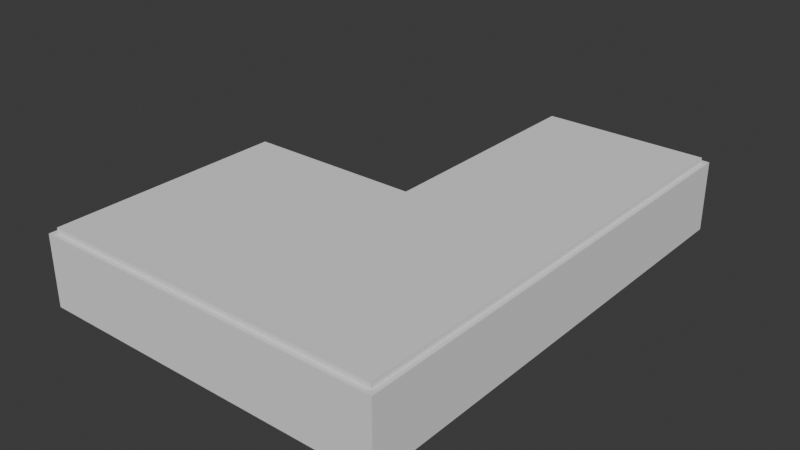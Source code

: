 # Source: Room4.blend  (saved by Blender 5.2.45; exported with 4.5.12 LTS)
import bpy
from mathutils import Matrix  # noqa: F401  (used for matrix-valued properties, if any)

bpy.ops.wm.read_factory_settings(use_empty=True)
scene = bpy.context.scene
scene.name = 'Scene'

# ---- collections
col_collection = bpy.data.collections.new('Collection'); scene.collection.children.link(col_collection)

# ---- world
world_world = bpy.data.worlds.new('World'); scene.world = world_world
world_world.use_nodes = True; world_world.node_tree.nodes.clear()
_N = world_world.node_tree.nodes; _L = world_world.node_tree.links
n0 = _N.new('ShaderNodeOutputWorld'); n0.name = 'World Output'; n0.location = (200, 100)
n1 = _N.new('ShaderNodeBackground'); n1.name = 'Background'; n1.location = (-200, 100)
n1.inputs[0].default_value = (0.05088, 0.05088, 0.05088, 1.0)
_L.new(n1.outputs[0], n0.inputs[0])
n0.is_active_output = True
world_world.color = (0.05088, 0.05088, 0.05088)
world_world.sun_shadow_jitter_overblur = 0.0

# ---- meshes
me_cube_001 = bpy.data.meshes.new('Cube.001')
me_cube_001.from_pydata([(1.311e-05, -1.0, -6.258e-06), (1.311e-05, -1.0, 2.0), (1.311e-05, 1.0, -6.258e-06), (1.311e-05, 1.0, 2.0), (2.0, -1.0, -6.258e-06), (2.0, -1.0, 2.0), (2.0, 1.0, -6.258e-06), (2.0, 1.0, 2.0), (1.0, 1.0, -6.258e-06), (1.0, 1.0, 2.0), (1.0, -1.0, -6.258e-06), (1.0, -1.0, 2.0), (2.0, -2.905, 2.0), (2.0, -2.905, -6.258e-06), (1.0, -2.905, -6.258e-06), (1.0, -2.905, 2.0)], [], [(0, 1, 3, 2), (8, 9, 7, 6), (6, 7, 5, 4), (10, 11, 1, 0), (8, 6, 4, 10), (9, 3, 1, 11), (7, 9, 11, 5), (2, 8, 10, 0), (5, 11, 15, 12), (2, 3, 9, 8), (13, 12, 15, 14), (4, 5, 12, 13), (11, 10, 14, 15), (10, 4, 13, 14)])
_uv = me_cube_001.uv_layers.new(name='UVMap')
_uv.uv.foreach_set('vector', [0.375, 0.0, 0.625, 0.0, 0.625, 0.25, 0.375, 0.25, 0.375, 0.375, 0.625, 0.375, 0.625, 0.5, 0.375, 0.5, 0.375, 0.5, 0.625, 0.5, 0.625, 0.75, 0.375, 0.75, 0.375, 0.875, 0.625, 0.875, 0.625, 1.0, 0.375, 1.0, 0.25, 0.5, 0.375, 0.5, 0.375, 0.75, 0.25, 0.75, 0.75, 0.5, 0.875, 0.5, 0.875, 0.75, 0.75, 0.75, 0.625, 0.5, 0.75, 0.5, 0.75, 0.75, 0.625, 0.75, 0.125, 0.5, 0.25, 0.5, 0.25, 0.75, 0.125, 0.75, 0.625, 0.75, 0.75, 0.75, 0.75, 0.75, 0.625, 0.75, 0.375, 0.25, 0.625, 0.25, 0.625, 0.375, 0.375, 0.375, 0.375, 0.75, 0.625, 0.75, 0.625, 0.875, 0.375, 0.875, 0.375, 0.75, 0.625, 0.75, 0.625, 0.75, 0.375, 0.75, 0.625, 0.875, 0.375, 0.875, 0.375, 0.875, 0.625, 0.875, 0.25, 0.75, 0.375, 0.75, 0.375, 0.75, 0.25, 0.75])
me_cube_001.update()
me_cube_002 = bpy.data.meshes.new('Cube.002')
me_cube_002.from_pydata([(-1.0, -1.0, -1.0), (-1.0, -1.0, 1.0), (-1.0, 1.0, -1.0), (-1.0, 1.0, 1.0), (3.128, -1.0, -1.0), (3.128, -1.0, 1.0), (3.128, 1.0, -1.0), (3.128, 1.0, 1.0), (1.045, 1.0, -1.0), (1.045, 1.0, 1.0), (1.129, -1.0, -1.0), (1.129, -1.0, 1.0), (3.128, -2.984, 1.0), (3.128, -2.984, -1.0), (1.129, -2.984, -1.0), (1.129, -2.984, 1.0)], [], [(0, 1, 3, 2), (8, 9, 7, 6), (6, 7, 5, 4), (10, 11, 1, 0), (8, 6, 4, 10), (9, 3, 1, 11), (7, 9, 11, 5), (2, 8, 10, 0), (10, 4, 13, 14), (2, 3, 9, 8), (13, 12, 15, 14), (5, 11, 15, 12), (4, 5, 12, 13), (11, 10, 14, 15)])
_uv = me_cube_002.uv_layers.new(name='UVMap')
_uv.uv.foreach_set('vector', [0.375, 0.0, 0.625, 0.0, 0.625, 0.25, 0.375, 0.25, 0.375, 0.3739, 0.625, 0.3739, 0.625, 0.5, 0.375, 0.5, 0.375, 0.5, 0.625, 0.5, 0.625, 0.75, 0.375, 0.75, 0.375, 0.8761, 0.625, 0.8761, 0.625, 1.0, 0.375, 1.0, 0.2489, 0.5, 0.375, 0.5, 0.375, 0.75, 0.2489, 0.75, 0.7511, 0.5, 0.875, 0.5, 0.875, 0.75, 0.7511, 0.75, 0.625, 0.5, 0.7511, 0.5, 0.7511, 0.75, 0.625, 0.75, 0.125, 0.5, 0.2489, 0.5, 0.2489, 0.75, 0.125, 0.75, 0.2489, 0.75, 0.375, 0.75, 0.375, 0.75, 0.2489, 0.75, 0.375, 0.25, 0.625, 0.25, 0.625, 0.3739, 0.375, 0.3739, 0.375, 0.75, 0.625, 0.75, 0.625, 0.8761, 0.375, 0.8761, 0.625, 0.75, 0.7511, 0.75, 0.7511, 0.75, 0.625, 0.75, 0.375, 0.75, 0.625, 0.75, 0.625, 0.75, 0.375, 0.75, 0.625, 0.8761, 0.375, 0.8761, 0.375, 0.8761, 0.625, 0.8761])
me_cube_002.update()
me_cube_006 = bpy.data.meshes.new('Cube.006')
me_cube_006.from_pydata([(-0.6259, -0.9999, 0.2143), (-0.6259, -0.9999, 2.214), (-0.6259, 1.0, 0.2143), (-0.6259, 1.0, 2.214), (1.374, -0.9999, 0.2143), (1.374, -0.9999, 2.214), (1.374, 1.0, 0.2143), (1.374, 1.0, 2.214)], [], [(0, 1, 3, 2), (2, 3, 7, 6), (6, 7, 5, 4), (4, 5, 1, 0), (2, 6, 4, 0), (7, 3, 1, 5)])
_uv = me_cube_006.uv_layers.new(name='UVMap')
_uv.uv.foreach_set('vector', [0.375, 0.0, 0.625, 0.0, 0.625, 0.25, 0.375, 0.25, 0.375, 0.25, 0.625, 0.25, 0.625, 0.5, 0.375, 0.5, 0.375, 0.5, 0.625, 0.5, 0.625, 0.75, 0.375, 0.75, 0.375, 0.75, 0.625, 0.75, 0.625, 1.0, 0.375, 1.0, 0.125, 0.5, 0.375, 0.5, 0.375, 0.75, 0.125, 0.75, 0.625, 0.5, 0.875, 0.5, 0.875, 0.75, 0.625, 0.75])
me_cube_006.update()
me_cube_007 = bpy.data.meshes.new('Cube.007')
me_cube_007.from_pydata([(-23.22, -17.67, 0.2143), (-23.22, -17.67, 2.214), (-23.22, -15.67, 0.2143), (-23.22, -15.67, 2.214), (-21.22, -17.67, 0.2143), (-21.22, -17.67, 2.214), (-21.22, -15.67, 0.2143), (-21.22, -15.67, 2.214)], [], [(0, 1, 3, 2), (2, 3, 7, 6), (6, 7, 5, 4), (4, 5, 1, 0), (2, 6, 4, 0), (7, 3, 1, 5)])
_uv = me_cube_007.uv_layers.new(name='UVMap')
_uv.uv.foreach_set('vector', [0.375, 0.0, 0.625, 0.0, 0.625, 0.25, 0.375, 0.25, 0.375, 0.25, 0.625, 0.25, 0.625, 0.5, 0.375, 0.5, 0.375, 0.5, 0.625, 0.5, 0.625, 0.75, 0.375, 0.75, 0.375, 0.75, 0.625, 0.75, 0.625, 1.0, 0.375, 1.0, 0.125, 0.5, 0.375, 0.5, 0.375, 0.75, 0.125, 0.75, 0.625, 0.5, 0.875, 0.5, 0.875, 0.75, 0.625, 0.75])
me_cube_007.update()

# ---- objects
ob_cube = bpy.data.objects.new('Cube', me_cube_001)
ob_del = bpy.data.objects.new('DEL', me_cube_002)
ob_del_001 = bpy.data.objects.new('DEL.001', me_cube_006)
ob_del_002 = bpy.data.objects.new('DEL.002', me_cube_007)
ob_holder = bpy.data.objects.new('Holder', None)

# ---- transforms, parenting, visibility, modifiers, constraints
ob_cube.parent = ob_holder
ob_cube.matrix_parent_inverse = Matrix(((1.0, -0.0, 0.0, 0.5), (-0.0, 1.0, -0.0, 5.684e-06), (-0.0, -0.0, 1.0, 0.2), (-0.0, 0.0, -0.0, 1.0)))
ob_cube.location = (-0.5, -5.684e-06, -0.2)
ob_cube.scale = (1.0, 0.7, 0.2)
_m = ob_cube.modifiers.new('Boolean', 'BOOLEAN')
_m.object = ob_del
_m = ob_cube.modifiers.new('Boolean.001', 'BOOLEAN')
_m.object = ob_del_001
_m = ob_cube.modifiers.new('Boolean.002', 'BOOLEAN')
_m.object = ob_del_002
ob_del.parent = ob_holder
ob_del.matrix_parent_inverse = Matrix(((1.0, -0.0, 0.0, 0.5), (-0.0, 1.0, -0.0, 5.684e-06), (-0.0, -0.0, 1.0, 0.2), (-0.0, 0.0, -0.0, 1.0)))
ob_del.location = (0.0, 0.0, 0.03)
ob_del.scale = (0.47, 0.67, 0.2)
ob_del_001.parent = ob_holder
ob_del_001.matrix_parent_inverse = Matrix(((1.0, -0.0, 0.0, 0.5), (-0.0, 1.0, -0.0, 5.684e-06), (-0.0, -0.0, 1.0, 0.2), (-0.0, 0.0, -0.0, 1.0)))
ob_del_001.location = (-0.5, -5.684e-06, -0.2)
ob_del_001.scale = (0.09, 0.09, 0.14)
ob_del_002.parent = ob_holder
ob_del_002.matrix_parent_inverse = Matrix(((1.0, -0.0, 0.0, 0.5), (-0.0, 1.0, -0.0, 5.684e-06), (-0.0, -0.0, 1.0, 0.2), (-0.0, 0.0, -0.0, 1.0)))
ob_del_002.location = (-0.5, -5.484e-06, -0.2)
ob_del_002.rotation_euler = (0.0, -0.0, 1.571)
ob_del_002.scale = (0.09, 0.09, 0.14)
ob_holder.location = (-0.5, -5.684e-06, -0.2)
ob_holder.scale = (1.0, -1.0, 1.0)

# ---- collection membership
col_collection.objects.link(ob_cube)
col_collection.objects.link(ob_del)
col_collection.objects.link(ob_del_001)
col_collection.objects.link(ob_del_002)
col_collection.objects.link(ob_holder)

# ---- scene / render settings (as saved in the file)
scene.frame_start = 1; scene.frame_end = 250; scene.frame_set(147)
scene.render.engine = 'BLENDER_EEVEE_NEXT'
scene.render.bake_bias = 0.0
scene.render.bake_samples = 0
scene.render.compositor_device = 'GPU'
scene.eevee.use_volume_custom_range = False
scene.eevee.fast_gi_thickness_near = 0.1
scene.eevee.fast_gi_thickness_far = 0.0
scene.eevee.ray_tracing_options.screen_trace_thickness = 0.1
bpy.context.view_layer.update()

# ---- added for rendering (the .blend has no active camera and no usable light): camera, sun
cam_auto = bpy.data.cameras.new('AutoCamera')
cam_auto.lens = 50.0
cam_auto.sensor_width = 36.0
cam_auto.clip_end = 1000.0
ob_auto_camera = bpy.data.objects.new('AutoCamera', cam_auto)
scene.collection.objects.link(ob_auto_camera)
ob_auto_camera.location = (3.7032, -3.18264, 2.60009)
ob_auto_camera.rotation_euler = (1.09748, -7.21219e-08, 0.694738)
scene.camera = ob_auto_camera
light_auto_sun = bpy.data.lights.new('AutoSun', 'SUN')
light_auto_sun.energy = 3.0
light_auto_sun.angle = 0.0523599
ob_auto_sun = bpy.data.objects.new('AutoSun', light_auto_sun)
scene.collection.objects.link(ob_auto_sun)
ob_auto_sun.rotation_euler = (0.872665, 0.174533, 0.523599)
bpy.context.view_layer.update()
